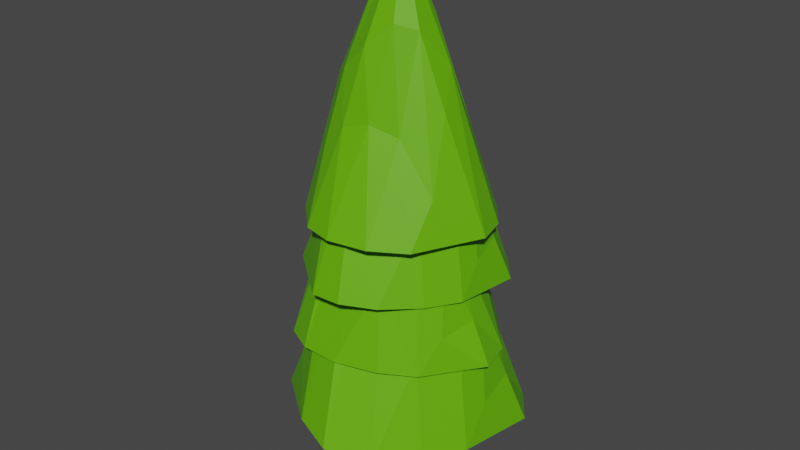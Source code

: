 # Source: single_PineTree.blend  (saved by Blender 3.3.6; exported with 4.5.12 LTS)
import bpy
from mathutils import Matrix  # noqa: F401  (used for matrix-valued properties, if any)

bpy.ops.wm.read_factory_settings(use_empty=True)
scene = bpy.context.scene
scene.name = 'Scene'

# ---- collections
col_collection = bpy.data.collections.new('Collection'); scene.collection.children.link(col_collection)

# ---- materials (node trees are filled in below, after node groups)
mat_runko = bpy.data.materials.new('Runko')
mat_runko.use_transparent_shadow = False
mat_lehdet = bpy.data.materials.new('Lehdet')
mat_lehdet.use_transparent_shadow = False

# ---- material node trees
mat_runko.use_nodes = True; mat_runko.node_tree.nodes.clear()
_N = mat_runko.node_tree.nodes; _L = mat_runko.node_tree.links
n0 = _N.new('ShaderNodeBsdfPrincipled'); n0.name = 'Principled BSDF'; n0.location = (10, 300)
n0.distribution = 'GGX'
n0.subsurface_method = 'RANDOM_WALK_SKIN'
n0.inputs[0].default_value = (0.281, 0.06781, 0.0, 1.0)
n0.inputs[3].default_value = 1.45
n0.inputs[27].default_value = (0.0, 0.0, 0.0, 1.0)
n0.inputs[28].default_value = 1.0
n1 = _N.new('ShaderNodeOutputMaterial'); n1.name = 'Material Output'; n1.location = (300, 300)
_L.new(n0.outputs[0], n1.inputs[0])
n1.is_active_output = True
mat_lehdet.use_nodes = True; mat_lehdet.node_tree.nodes.clear()
_N = mat_lehdet.node_tree.nodes; _L = mat_lehdet.node_tree.links
n0 = _N.new('ShaderNodeBsdfPrincipled'); n0.name = 'Principled BSDF'; n0.location = (10, 300)
n0.distribution = 'GGX'
n0.subsurface_method = 'RANDOM_WALK_SKIN'
n0.inputs[0].default_value = (0.1209, 0.448, 0.0, 1.0)
n0.inputs[3].default_value = 1.45
n0.inputs[27].default_value = (0.0, 0.0, 0.0, 1.0)
n0.inputs[28].default_value = 1.0
n1 = _N.new('ShaderNodeOutputMaterial'); n1.name = 'Material Output'; n1.location = (300, 300)
_L.new(n0.outputs[0], n1.inputs[0])
n1.is_active_output = True

# ---- world
world_world = bpy.data.worlds.new('World'); scene.world = world_world
world_world.use_nodes = True; world_world.node_tree.nodes.clear()
_N = world_world.node_tree.nodes; _L = world_world.node_tree.links
n0 = _N.new('ShaderNodeOutputWorld'); n0.name = 'World Output'; n0.location = (300, 300)
n1 = _N.new('ShaderNodeBackground'); n1.name = 'Background'; n1.location = (10, 300)
n1.inputs[0].default_value = (0.05088, 0.05088, 0.05088, 1.0)
_L.new(n1.outputs[0], n0.inputs[0])
n0.is_active_output = True
world_world.color = (0.05088, 0.05088, 0.05088)
world_world.use_sun_shadow = False
world_world.sun_shadow_jitter_overblur = 0.0

# ---- meshes
me_cube_001 = bpy.data.meshes.new('Cube.001')
me_cube_001.from_pydata([(0.2709, -0.08619, -0.1144), (0.08619, -0.2709, -0.1144), (0.04566, -0.1351, 3.19), (0.1343, -0.04647, 3.19), (0.1479, 0.2709, -0.1144), (0.2709, 0.1479, -0.1144), (0.1343, 0.06588, 3.19), (0.07528, 0.1249, 3.19), (-0.2709, 0.01387, -0.1144), (-0.01387, 0.2709, -0.1144), (-0.002362, 0.1249, 3.19), (-0.1257, 0.001547, 3.19), (-0.1542, -0.2709, -0.1144), (-0.2709, -0.1542, -0.1144), (-0.1257, -0.0791, 3.19), (-0.0697, -0.1351, 3.19), (-0.01114, 0.009315, 4.92), (0.5745, -0.597, 2.562), (-0.01114, 0.009315, 4.92), (-0.01114, 0.009315, 4.92), (-0.01114, 0.009315, 4.92), (-0.5488, 0.7469, 2.549), (-0.01114, 0.009315, 4.92), (-0.1782, 0.7455, 2.839), (0.0792, 0.314, 4.23), (-0.01372, 0.6414, 3.437), (0.01812, 0.8025, 2.561), (0.2642, 0.5676, 3.266), (0.3179, 0.6986, 2.566), (0.6249, 0.5031, 2.576), (0.8176, 0.253, 2.58), (0.4405, 0.05521, 3.913), (0.8755, -0.007977, 2.57), (0.5388, -0.1354, 3.598), (0.3049, -0.169, 4.224), (0.6005, -0.357, 2.949), (0.1637, -0.3103, 4.286), (0.3091, -0.4173, 3.415), (0.06769, -0.501, 3.498), (0.271, -0.7885, 2.566), (-0.04307, -0.4153, 4.09), (-0.1734, -0.5421, 3.428), (-0.08398, -0.8629, 2.573), (-0.358, -0.7973, 2.576), (-0.2645, -0.403, 3.872), (-0.3937, -0.5058, 3.248), (-0.1862, -0.1335, 4.477), (-0.6624, -0.5036, 2.571), (-0.4554, -0.2467, 3.769), (-0.2929, -0.04115, 4.265), (-0.8203, -0.06196, 2.563), (-0.5576, 0.1855, 3.352), (-0.3073, 0.1829, 3.994), (-0.7203, 0.5287, 2.557), (-0.3734, 0.5044, 3.459), (-0.4397, 0.6485, 2.923), (-0.2145, 0.6256, 3.455), (-0.1203, 0.3293, 4.119), (-0.02064, 0.01985, 4.514), (-0.7775, -0.4518, 2.02), (-0.02064, 0.01985, 4.514), (-0.02064, 0.01985, 4.514), (-0.02064, 0.01985, 4.514), (0.8614, 0.4128, 2.006), (-0.02064, 0.01985, 4.514), (0.778, 0.02977, 2.312), (0.2746, -0.141, 3.785), (0.6339, -0.1174, 2.946), (0.7935, -0.186, 2.018), (0.496, -0.3886, 2.764), (0.6196, -0.4732, 2.024), (0.3494, -0.7474, 2.034), (0.04802, -0.8915, 2.038), (-0.07312, -0.4575, 3.448), (-0.2348, -0.8936, 2.028), (-0.2921, -0.5171, 3.116), (-0.2751, -0.2676, 3.777), (-0.535, -0.5318, 2.429), (-0.39, -0.09026, 3.844), (-0.5329, -0.217, 2.922), (-0.566, 0.05125, 3.009), (-0.9085, -0.09546, 2.024), (-0.4529, 0.1469, 3.636), (-0.5552, 0.3098, 2.936), (-0.9069, 0.2883, 2.031), (-0.7783, 0.5573, 2.034), (-0.3911, 0.3732, 3.406), (-0.4689, 0.5297, 2.745), (-0.1296, 0.2326, 4.045), (-0.4071, 0.8072, 2.029), (-0.1871, 0.5361, 3.296), (-0.01049, 0.3225, 3.821), (0.08473, 0.8728, 2.02), (0.2825, 0.5462, 2.855), (0.2245, 0.2878, 3.535), (0.6737, 0.6385, 2.014), (0.5718, 0.2851, 2.968), (0.7355, 0.3217, 2.401), (0.662, 0.09384, 2.964), (0.3345, 0.06201, 3.667), (-0.01702, 0.01331, 4.006), (-0.9431, -0.05868, 1.408), (-0.01702, 0.01331, 4.006), (-0.01702, 0.01331, 4.006), (-0.01702, 0.01331, 4.006), (0.9869, -0.04755, 1.393), (-0.01702, 0.01331, 4.006), (0.7257, -0.3614, 1.712), (0.1784, -0.2773, 3.246), (0.5218, -0.4281, 2.372), (0.6363, -0.5682, 1.406), (0.264, -0.6124, 2.183), (0.3376, -0.75, 1.412), (-0.04388, -0.8735, 1.423), (-0.3916, -0.8618, 1.427), (-0.295, -0.4025, 2.896), (-0.6539, -0.7278, 1.417), (-0.5259, -0.3523, 2.549), (-0.3903, -0.13, 3.239), (-0.7574, -0.2492, 1.834), (-0.4112, 0.08911, 3.308), (-0.6042, 0.04065, 2.347), (-0.5058, 0.3045, 2.439), (-0.8928, 0.3336, 1.412), (-0.3553, 0.3384, 3.091), (-0.3716, 0.5381, 2.362), (-0.7069, 0.6873, 1.42), (-0.4588, 0.8741, 1.423), (-0.1895, 0.5179, 2.851), (-0.1861, 0.6998, 2.164), (-0.01549, 0.2622, 3.518), (0.004348, 0.9266, 1.417), (0.0773, 0.5704, 2.737), (0.1379, 0.2881, 3.284), (0.4903, 0.7508, 1.408), (0.5161, 0.3539, 2.278), (0.3383, 0.1431, 2.986), (0.9219, 0.2512, 1.402), (0.6579, -0.02638, 2.396), (0.8268, -0.07124, 1.805), (0.6493, -0.2464, 2.391), (0.3314, -0.1185, 3.123), (-0.01752, 0.021, 3.647), (-0.9618, -0.4983, 0.6324), (-0.01752, 0.021, 3.647), (-0.01752, 0.021, 3.647), (-0.01752, 0.021, 3.647), (1.073, 0.4372, 0.6155), (-0.01752, 0.021, 3.647), (0.9468, -0.01954, 0.9861), (0.3281, -0.1926, 2.765), (0.7632, -0.1876, 1.752), (0.9513, -0.2809, 0.6304), (0.579, -0.5058, 1.533), (0.7227, -0.616, 0.6379), (0.4173, -0.9524, 0.5482), (0.005395, -1.083, 0.655), (-0.1122, -0.5515, 2.359), (-0.344, -0.9855, 0.745), (-0.3804, -0.609, 1.957), (-0.3435, -0.3091, 2.757), (-0.6744, -0.6108, 1.127), (-0.4705, -0.08757, 2.837), (-0.6512, -0.2311, 1.723), (-0.6735, 0.09476, 1.829), (-1.102, -0.09374, 0.7282), (-0.5307, 0.2027, 2.586), (-0.6435, 0.406, 1.74), (-1.069, 0.4032, 0.6468), (-0.9511, 0.6916, 0.7108), (-0.4413, 0.4718, 2.307), (-0.5248, 0.6657, 1.51), (-0.1351, 0.2848, 3.08), (-0.3986, 1.034, 0.7523), (-0.1845, 0.6549, 2.175), (0.01464, 0.3856, 2.809), (0.1657, 1.043, 0.6334), (0.3829, 0.6362, 1.642), (0.2959, 0.3283, 2.463), (0.861, 0.7219, 0.6263), (0.7148, 0.3021, 1.779), (0.9147, 0.3355, 1.093), (0.811, 0.0654, 1.774), (0.4138, 0.04852, 2.623)], [], [(9, 10, 7, 4), (5, 6, 3, 0), (8, 9, 4, 5, 0, 1, 12, 13), (2, 1, 0, 3), (6, 5, 4, 7), (1, 2, 15, 12), (10, 9, 8, 11), (6, 7, 10, 11, 14, 15, 2, 3), (12, 15, 14, 13), (13, 14, 11, 8), (23, 26, 21), (57, 16, 24), (54, 57, 56), (54, 55, 53), (52, 57, 54), (51, 52, 54), (50, 51, 53), (47, 48, 50), (19, 46, 44), (19, 44, 40), (38, 41, 42), (39, 38, 42), (37, 39, 17), (37, 38, 39), (37, 36, 38), (34, 37, 35), (34, 18, 36), (35, 17, 32), (33, 35, 32), (31, 34, 33), (31, 18, 34), (31, 33, 32), (16, 18, 31), (29, 16, 30), (28, 27, 29), (25, 26, 23), (19, 20, 46), (18, 16, 22, 20, 19), (57, 22, 16), (25, 56, 57, 24), (32, 17, 39, 42, 43, 47, 50, 53, 21, 26, 28, 29, 30), (56, 25, 23), (44, 45, 41, 40), (55, 23, 21), (55, 56, 23), (54, 56, 55), (53, 55, 21), (52, 22, 57), (53, 51, 54), (51, 49, 52), (49, 22, 52), (49, 20, 22), (50, 48, 51), (48, 49, 51), (46, 49, 48), (46, 20, 49), (45, 48, 47), (45, 44, 48), (44, 46, 48), (43, 45, 47), (41, 45, 43), (27, 28, 26, 25), (42, 41, 43), (38, 40, 41), (38, 36, 40), (36, 19, 40), (18, 19, 36), (35, 37, 17), (34, 36, 37), (33, 34, 35), (30, 31, 32), (30, 16, 31), (27, 16, 29), (24, 16, 27), (25, 24, 27), (65, 68, 63), (99, 58, 66), (96, 99, 98), (96, 97, 95), (94, 99, 96), (93, 94, 96), (92, 93, 95), (89, 90, 92), (61, 88, 86), (61, 86, 82), (80, 83, 84), (81, 80, 84), (79, 81, 59), (79, 80, 81), (79, 78, 80), (76, 79, 77), (76, 60, 78), (77, 59, 74), (75, 77, 74), (73, 76, 75), (73, 60, 76), (73, 75, 74), (58, 60, 73), (71, 58, 72), (70, 69, 71), (67, 68, 65), (61, 62, 88), (60, 58, 64, 62, 61), (99, 64, 58), (67, 98, 99, 66), (74, 59, 81, 84, 85, 89, 92, 95, 63, 68, 70, 71, 72), (98, 67, 65), (86, 87, 83, 82), (97, 65, 63), (97, 98, 65), (96, 98, 97), (95, 97, 63), (94, 64, 99), (95, 93, 96), (93, 91, 94), (91, 64, 94), (91, 62, 64), (92, 90, 93), (90, 91, 93), (88, 91, 90), (88, 62, 91), (87, 90, 89), (87, 86, 90), (86, 88, 90), (85, 87, 89), (83, 87, 85), (69, 70, 68, 67), (84, 83, 85), (80, 82, 83), (80, 78, 82), (78, 61, 82), (60, 61, 78), (77, 79, 59), (76, 78, 79), (75, 76, 77), (72, 73, 74), (72, 58, 73), (69, 58, 71), (66, 58, 69), (67, 66, 69), (107, 110, 105), (141, 100, 108), (138, 141, 140), (138, 139, 137), (136, 141, 138), (135, 136, 138), (134, 135, 137), (131, 132, 134), (103, 130, 128), (103, 128, 124), (122, 125, 126), (123, 122, 126), (121, 123, 101), (121, 122, 123), (121, 120, 122), (118, 121, 119), (118, 102, 120), (119, 101, 116), (117, 119, 116), (115, 118, 117), (115, 102, 118), (115, 117, 116), (100, 102, 115), (113, 100, 114), (112, 111, 113), (109, 110, 107), (103, 104, 130), (102, 100, 106, 104, 103), (141, 106, 100), (109, 140, 141, 108), (116, 101, 123, 126, 127, 131, 134, 137, 105, 110, 112, 113, 114), (140, 109, 107), (128, 129, 125, 124), (139, 107, 105), (139, 140, 107), (138, 140, 139), (137, 139, 105), (136, 106, 141), (137, 135, 138), (135, 133, 136), (133, 106, 136), (133, 104, 106), (134, 132, 135), (132, 133, 135), (130, 133, 132), (130, 104, 133), (129, 132, 131), (129, 128, 132), (128, 130, 132), (127, 129, 131), (125, 129, 127), (111, 112, 110, 109), (126, 125, 127), (122, 124, 125), (122, 120, 124), (120, 103, 124), (102, 103, 120), (119, 121, 101), (118, 120, 121), (117, 118, 119), (114, 115, 116), (114, 100, 115), (111, 100, 113), (108, 100, 111), (109, 108, 111), (149, 152, 147), (183, 142, 150), (180, 183, 182), (180, 181, 179), (178, 183, 180), (177, 178, 180), (176, 177, 179), (173, 174, 176), (145, 172, 170), (145, 170, 166), (164, 167, 168), (165, 164, 168), (163, 165, 143), (163, 164, 165), (163, 162, 164), (160, 163, 161), (160, 144, 162), (161, 143, 158), (159, 161, 158), (157, 160, 159), (157, 144, 160), (157, 159, 158), (142, 144, 157), (155, 142, 156), (154, 153, 155), (151, 152, 149), (145, 146, 172), (144, 142, 148, 146, 145), (183, 148, 142), (151, 182, 183, 150), (158, 143, 165, 168, 169, 173, 176, 179, 147, 152, 154, 155, 156), (182, 151, 149), (170, 171, 167, 166), (181, 149, 147), (181, 182, 149), (180, 182, 181), (179, 181, 147), (178, 148, 183), (179, 177, 180), (177, 175, 178), (175, 148, 178), (175, 146, 148), (176, 174, 177), (174, 175, 177), (172, 175, 174), (172, 146, 175), (171, 174, 173), (171, 170, 174), (170, 172, 174), (169, 171, 173), (167, 171, 169), (153, 154, 152, 151), (168, 167, 169), (164, 166, 167), (164, 162, 166), (162, 145, 166), (144, 145, 162), (161, 163, 143), (160, 162, 163), (159, 160, 161), (156, 157, 158), (156, 142, 157), (153, 142, 155), (150, 142, 153), (151, 150, 153)])
me_cube_001.polygons.foreach_set('material_index', [0, 0, 0, 0, 0, 0, 0, 0, 0, 0, 1, 1, 1, 1, 1, 1, 1, 1, 1, 1, 1, 1, 1, 1, 1, 1, 1, 1, 1, 1, 1, 1, 1, 1, 1, 1, 1, 1, 1, 1, 1, 1, 1, 1, 1, 1, 1, 1, 1, 1, 1, 1, 1, 1, 1, 1, 1, 1, 1, 1, 1, 1, 1, 1, 1, 1, 1, 1, 1, 1, 1, 1, 1, 1, 1, 1, 1, 1, 1, 1, 1, 1, 1, 1, 1, 1, 1, 1, 1, 1, 1, 1, 1, 1, 1, 1, 1, 1, 1, 1, 1, 1, 1, 1, 1, 1, 1, 1, 1, 1, 1, 1, 1, 1, 1, 1, 1, 1, 1, 1, 1, 1, 1, 1, 1, 1, 1, 1, 1, 1, 1, 1, 1, 1, 1, 1, 1, 1, 1, 1, 1, 1, 1, 1, 1, 1, 1, 1, 1, 1, 1, 1, 1, 1, 1, 1, 1, 1, 1, 1, 1, 1, 1, 1, 1, 1, 1, 1, 1, 1, 1, 1, 1, 1, 1, 1, 1, 1, 1, 1, 1, 1, 1, 1, 1, 1, 1, 1, 1, 1, 1, 1, 1, 1, 1, 1, 1, 1, 1, 1, 1, 1, 1, 1, 1, 1, 1, 1, 1, 1, 1, 1, 1, 1, 1, 1, 1, 1, 1, 1, 1, 1, 1, 1, 1, 1, 1, 1, 1, 1, 1, 1, 1, 1, 1, 1, 1, 1, 1, 1, 1, 1, 1, 1, 1, 1, 1, 1, 1, 1, 1, 1, 1, 1, 1, 1, 1, 1, 1, 1, 1, 1, 1, 1, 1, 1, 1, 1, 1, 1])
_uv = me_cube_001.uv_layers.new(name='UVMap')
_uv.uv.foreach_set('vector', [0.375, 0.3686, 0.625, 0.3686, 0.625, 0.4433, 0.375, 0.4433, 0.375, 0.5567, 0.625, 0.5567, 0.625, 0.6648, 0.375, 0.6648, 0.125, 0.6186, 0.2436, 0.5, 0.3183, 0.5, 0.375, 0.5567, 0.375, 0.6648, 0.2898, 0.75, 0.1789, 0.75, 0.125, 0.6961, 0.625, 0.8352, 0.375, 0.8352, 0.375, 0.6648, 0.625, 0.6648, 0.625, 0.5567, 0.375, 0.5567, 0.375, 0.4433, 0.625, 0.4433, 0.375, 0.8352, 0.625, 0.8352, 0.625, 0.9461, 0.375, 0.9461, 0.625, 0.3686, 0.375, 0.3686, 0.375, 0.1314, 0.625, 0.1314, 0.625, 0.5567, 0.6817, 0.5, 0.7564, 0.5, 0.875, 0.6186, 0.875, 0.6961, 0.8211, 0.75, 0.7102, 0.75, 0.625, 0.6648, 0.375, 0.0, 0.625, 0.0, 0.625, 0.05385, 0.375, 0.05385, 0.375, 0.05385, 0.625, 0.05385, 0.625, 0.1314, 0.375, 0.1314, 0.01621, 0.557, 0.0, 0.5, 0.07546, 0.5, 0.05994, 0.8266, 0.0, 0.9999, 0.0, 0.841, 0.1039, 0.6839, 0.05994, 0.8266, 0.04536, 0.6828, 0.1039, 0.6839, 0.07713, 0.5758, 0.1391, 0.5017, 0.1537, 0.8021, 0.05994, 0.8266, 0.1039, 0.6839, 0.1869, 0.655, 0.1537, 0.8021, 0.1039, 0.6839, 0.2652, 0.501, 0.1869, 0.655, 0.1391, 0.5017, 0.3572, 0.5117, 0.3177, 0.7311, 0.2652, 0.501, 0.4611, 1.0, 0.3266, 0.8784, 0.3909, 0.7721, 0.4611, 1.0, 0.3909, 0.7721, 0.4706, 0.8152, 0.5247, 0.6929, 0.455, 0.6799, 0.4807, 0.5002, 0.5456, 0.4996, 0.5247, 0.6929, 0.4807, 0.5002, 0.6096, 0.6735, 0.5456, 0.4996, 0.6144, 0.5075, 0.6096, 0.6735, 0.5247, 0.6929, 0.5456, 0.4996, 0.6096, 0.6735, 0.5751, 0.8507, 0.5247, 0.6929, 0.6745, 0.8492, 0.6096, 0.6735, 0.669, 0.5821, 0.6745, 0.8492, 0.6998, 0.9995, 0.5751, 0.8507, 0.669, 0.5821, 0.6144, 0.5075, 0.7566, 0.5011, 0.7243, 0.6937, 0.669, 0.5821, 0.7566, 0.5011, 0.7795, 0.7775, 0.6745, 0.8492, 0.7243, 0.6937, 0.7795, 0.7775, 0.6998, 0.9995, 0.6745, 0.8492, 0.7795, 0.7775, 0.7243, 0.6937, 0.7566, 0.5011, 0.8851, 0.9994, 0.6998, 0.9995, 0.7795, 0.7775, 0.8826, 0.5016, 0.8851, 0.9994, 0.8249, 0.501, 0.9375, 0.5013, 0.9248, 0.6432, 0.8826, 0.5016, 0.9843, 0.6788, 0.9832, 0.506, 1.0, 0.5548, 0.4611, 1.0, 0.2202, 0.9994, 0.3266, 0.8784, 0.4618, 0.1809, 0.399, 0.4175, 0.1317, 0.4522, 0.02681, 0.2929, 0.1969, 0.0417, 0.05994, 0.8266, 0.08716, 0.9948, 0.0, 0.9999, 0.0, 0.6799, 0.04536, 0.6828, 0.05994, 0.8266, 0.0, 0.841, 0.9859, 0.2598, 0.9021, 0.06821, 0.8175, 0.02087, 0.7212, 0.01284, 0.6345, 0.04091, 0.5674, 0.09602, 0.5148, 0.2273, 0.5672, 0.4029, 0.6414, 0.4614, 0.7726, 0.4878, 0.8418, 0.4717, 0.9109, 0.4269, 0.9629, 0.3583, 0.04536, 0.6828, 0.0, 0.6799, 0.01621, 0.557, 0.3909, 0.7721, 0.3903, 0.642, 0.455, 0.6799, 0.4706, 0.8152, 0.07713, 0.5758, 0.01621, 0.557, 0.07546, 0.5, 0.07713, 0.5758, 0.04536, 0.6828, 0.01621, 0.557, 0.1039, 0.6839, 0.04536, 0.6828, 0.07713, 0.5758, 0.1391, 0.5017, 0.07713, 0.5758, 0.07546, 0.5, 0.1537, 0.8021, 0.08716, 0.9948, 0.05994, 0.8266, 0.1391, 0.5017, 0.1869, 0.655, 0.1039, 0.6839, 0.1869, 0.655, 0.2549, 0.8488, 0.1537, 0.8021, 0.2549, 0.8488, 0.08716, 0.9948, 0.1537, 0.8021, 0.2549, 0.8488, 0.2202, 0.9994, 0.08716, 0.9948, 0.2652, 0.501, 0.3177, 0.7311, 0.1869, 0.655, 0.3177, 0.7311, 0.2549, 0.8488, 0.1869, 0.655, 0.3266, 0.8784, 0.2549, 0.8488, 0.3177, 0.7311, 0.3266, 0.8784, 0.2202, 0.9994, 0.2549, 0.8488, 0.3903, 0.642, 0.3177, 0.7311, 0.3572, 0.5117, 0.3903, 0.642, 0.3909, 0.7721, 0.3177, 0.7311, 0.3909, 0.7721, 0.3266, 0.8784, 0.3177, 0.7311, 0.4198, 0.5018, 0.3903, 0.642, 0.3572, 0.5117, 0.455, 0.6799, 0.3903, 0.642, 0.4198, 0.5018, 0.9248, 0.6432, 0.9375, 0.5013, 0.9832, 0.506, 0.9843, 0.6788, 0.4807, 0.5002, 0.455, 0.6799, 0.4198, 0.5018, 0.5247, 0.6929, 0.4706, 0.8152, 0.455, 0.6799, 0.5247, 0.6929, 0.5751, 0.8507, 0.4706, 0.8152, 0.5751, 0.8507, 0.4611, 1.0, 0.4706, 0.8152, 0.6998, 0.9995, 0.4611, 1.0, 0.5751, 0.8507, 0.669, 0.5821, 0.6096, 0.6735, 0.6144, 0.5075, 0.6745, 0.8492, 0.5751, 0.8507, 0.6096, 0.6735, 0.7243, 0.6937, 0.6745, 0.8492, 0.669, 0.5821, 0.8249, 0.501, 0.7795, 0.7775, 0.7566, 0.5011, 0.8249, 0.501, 0.8851, 0.9994, 0.7795, 0.7775, 0.9248, 0.6432, 0.8851, 0.9994, 0.8826, 0.5016, 0.9666, 0.8456, 0.8851, 0.9994, 0.9248, 0.6432, 0.9843, 0.6788, 0.9666, 0.8456, 0.9248, 0.6432, 0.01621, 0.557, 0.0, 0.5, 0.07546, 0.5, 0.05994, 0.8266, 0.0, 0.9999, 0.0, 0.841, 0.1039, 0.6839, 0.05994, 0.8266, 0.04536, 0.6828, 0.1039, 0.6839, 0.07713, 0.5758, 0.1391, 0.5017, 0.1537, 0.8021, 0.05994, 0.8266, 0.1039, 0.6839, 0.1869, 0.655, 0.1537, 0.8021, 0.1039, 0.6839, 0.2652, 0.501, 0.1869, 0.655, 0.1391, 0.5017, 0.3572, 0.5117, 0.3177, 0.7311, 0.2652, 0.501, 0.4611, 1.0, 0.3266, 0.8784, 0.3909, 0.7721, 0.4611, 1.0, 0.3909, 0.7721, 0.4706, 0.8152, 0.5247, 0.6929, 0.455, 0.6799, 0.4807, 0.5002, 0.5456, 0.4996, 0.5247, 0.6929, 0.4807, 0.5002, 0.6096, 0.6735, 0.5456, 0.4996, 0.6144, 0.5075, 0.6096, 0.6735, 0.5247, 0.6929, 0.5456, 0.4996, 0.6096, 0.6735, 0.5751, 0.8507, 0.5247, 0.6929, 0.6745, 0.8492, 0.6096, 0.6735, 0.669, 0.5821, 0.6745, 0.8492, 0.6998, 0.9995, 0.5751, 0.8507, 0.669, 0.5821, 0.6144, 0.5075, 0.7566, 0.5011, 0.7243, 0.6937, 0.669, 0.5821, 0.7566, 0.5011, 0.7795, 0.7775, 0.6745, 0.8492, 0.7243, 0.6937, 0.7795, 0.7775, 0.6998, 0.9995, 0.6745, 0.8492, 0.7795, 0.7775, 0.7243, 0.6937, 0.7566, 0.5011, 0.8851, 0.9994, 0.6998, 0.9995, 0.7795, 0.7775, 0.8826, 0.5016, 0.8851, 0.9994, 0.8249, 0.501, 0.9375, 0.5013, 0.9248, 0.6432, 0.8826, 0.5016, 0.9843, 0.6788, 0.9832, 0.506, 1.0, 0.5548, 0.4611, 1.0, 0.2202, 0.9994, 0.3266, 0.8784, 0.4618, 0.1809, 0.399, 0.4175, 0.1317, 0.4522, 0.02681, 0.2929, 0.1969, 0.0417, 0.05994, 0.8266, 0.08716, 0.9948, 0.0, 0.9999, 0.0, 0.6799, 0.04536, 0.6828, 0.05994, 0.8266, 0.0, 0.841, 0.9859, 0.2598, 0.9021, 0.06821, 0.8175, 0.02087, 0.7212, 0.01284, 0.6345, 0.04091, 0.5674, 0.09602, 0.5148, 0.2273, 0.5672, 0.4029, 0.6414, 0.4614, 0.7726, 0.4878, 0.8418, 0.4717, 0.9109, 0.4269, 0.9629, 0.3583, 0.04536, 0.6828, 0.0, 0.6799, 0.01621, 0.557, 0.3909, 0.7721, 0.3903, 0.642, 0.455, 0.6799, 0.4706, 0.8152, 0.07713, 0.5758, 0.01621, 0.557, 0.07546, 0.5, 0.07713, 0.5758, 0.04536, 0.6828, 0.01621, 0.557, 0.1039, 0.6839, 0.04536, 0.6828, 0.07713, 0.5758, 0.1391, 0.5017, 0.07713, 0.5758, 0.07546, 0.5, 0.1537, 0.8021, 0.08716, 0.9948, 0.05994, 0.8266, 0.1391, 0.5017, 0.1869, 0.655, 0.1039, 0.6839, 0.1869, 0.655, 0.2549, 0.8488, 0.1537, 0.8021, 0.2549, 0.8488, 0.08716, 0.9948, 0.1537, 0.8021, 0.2549, 0.8488, 0.2202, 0.9994, 0.08716, 0.9948, 0.2652, 0.501, 0.3177, 0.7311, 0.1869, 0.655, 0.3177, 0.7311, 0.2549, 0.8488, 0.1869, 0.655, 0.3266, 0.8784, 0.2549, 0.8488, 0.3177, 0.7311, 0.3266, 0.8784, 0.2202, 0.9994, 0.2549, 0.8488, 0.3903, 0.642, 0.3177, 0.7311, 0.3572, 0.5117, 0.3903, 0.642, 0.3909, 0.7721, 0.3177, 0.7311, 0.3909, 0.7721, 0.3266, 0.8784, 0.3177, 0.7311, 0.4198, 0.5018, 0.3903, 0.642, 0.3572, 0.5117, 0.455, 0.6799, 0.3903, 0.642, 0.4198, 0.5018, 0.9248, 0.6432, 0.9375, 0.5013, 0.9832, 0.506, 0.9843, 0.6788, 0.4807, 0.5002, 0.455, 0.6799, 0.4198, 0.5018, 0.5247, 0.6929, 0.4706, 0.8152, 0.455, 0.6799, 0.5247, 0.6929, 0.5751, 0.8507, 0.4706, 0.8152, 0.5751, 0.8507, 0.4611, 1.0, 0.4706, 0.8152, 0.6998, 0.9995, 0.4611, 1.0, 0.5751, 0.8507, 0.669, 0.5821, 0.6096, 0.6735, 0.6144, 0.5075, 0.6745, 0.8492, 0.5751, 0.8507, 0.6096, 0.6735, 0.7243, 0.6937, 0.6745, 0.8492, 0.669, 0.5821, 0.8249, 0.501, 0.7795, 0.7775, 0.7566, 0.5011, 0.8249, 0.501, 0.8851, 0.9994, 0.7795, 0.7775, 0.9248, 0.6432, 0.8851, 0.9994, 0.8826, 0.5016, 0.9666, 0.8456, 0.8851, 0.9994, 0.9248, 0.6432, 0.9843, 0.6788, 0.9666, 0.8456, 0.9248, 0.6432, 0.01621, 0.557, 0.0, 0.5, 0.07546, 0.5, 0.05994, 0.8266, 0.0, 0.9999, 0.0, 0.841, 0.1039, 0.6839, 0.05994, 0.8266, 0.04536, 0.6828, 0.1039, 0.6839, 0.07713, 0.5758, 0.1391, 0.5017, 0.1537, 0.8021, 0.05994, 0.8266, 0.1039, 0.6839, 0.1869, 0.655, 0.1537, 0.8021, 0.1039, 0.6839, 0.2652, 0.501, 0.1869, 0.655, 0.1391, 0.5017, 0.3572, 0.5117, 0.3177, 0.7311, 0.2652, 0.501, 0.4611, 1.0, 0.3266, 0.8784, 0.3909, 0.7721, 0.4611, 1.0, 0.3909, 0.7721, 0.4706, 0.8152, 0.5247, 0.6929, 0.455, 0.6799, 0.4807, 0.5002, 0.5456, 0.4996, 0.5247, 0.6929, 0.4807, 0.5002, 0.6096, 0.6735, 0.5456, 0.4996, 0.6144, 0.5075, 0.6096, 0.6735, 0.5247, 0.6929, 0.5456, 0.4996, 0.6096, 0.6735, 0.5751, 0.8507, 0.5247, 0.6929, 0.6745, 0.8492, 0.6096, 0.6735, 0.669, 0.5821, 0.6745, 0.8492, 0.6998, 0.9995, 0.5751, 0.8507, 0.669, 0.5821, 0.6144, 0.5075, 0.7566, 0.5011, 0.7243, 0.6937, 0.669, 0.5821, 0.7566, 0.5011, 0.7795, 0.7775, 0.6745, 0.8492, 0.7243, 0.6937, 0.7795, 0.7775, 0.6998, 0.9995, 0.6745, 0.8492, 0.7795, 0.7775, 0.7243, 0.6937, 0.7566, 0.5011, 0.8851, 0.9994, 0.6998, 0.9995, 0.7795, 0.7775, 0.8826, 0.5016, 0.8851, 0.9994, 0.8249, 0.501, 0.9375, 0.5013, 0.9248, 0.6432, 0.8826, 0.5016, 0.9843, 0.6788, 0.9832, 0.506, 1.0, 0.5548, 0.4611, 1.0, 0.2202, 0.9994, 0.3266, 0.8784, 0.4618, 0.1809, 0.399, 0.4175, 0.1317, 0.4522, 0.02681, 0.2929, 0.1969, 0.0417, 0.05994, 0.8266, 0.08716, 0.9948, 0.0, 0.9999, 0.0, 0.6799, 0.04536, 0.6828, 0.05994, 0.8266, 0.0, 0.841, 0.9859, 0.2598, 0.9021, 0.06821, 0.8175, 0.02087, 0.7212, 0.01284, 0.6345, 0.04091, 0.5674, 0.09602, 0.5148, 0.2273, 0.5672, 0.4029, 0.6414, 0.4614, 0.7726, 0.4878, 0.8418, 0.4717, 0.9109, 0.4269, 0.9629, 0.3583, 0.04536, 0.6828, 0.0, 0.6799, 0.01621, 0.557, 0.3909, 0.7721, 0.3903, 0.642, 0.455, 0.6799, 0.4706, 0.8152, 0.07713, 0.5758, 0.01621, 0.557, 0.07546, 0.5, 0.07713, 0.5758, 0.04536, 0.6828, 0.01621, 0.557, 0.1039, 0.6839, 0.04536, 0.6828, 0.07713, 0.5758, 0.1391, 0.5017, 0.07713, 0.5758, 0.07546, 0.5, 0.1537, 0.8021, 0.08716, 0.9948, 0.05994, 0.8266, 0.1391, 0.5017, 0.1869, 0.655, 0.1039, 0.6839, 0.1869, 0.655, 0.2549, 0.8488, 0.1537, 0.8021, 0.2549, 0.8488, 0.08716, 0.9948, 0.1537, 0.8021, 0.2549, 0.8488, 0.2202, 0.9994, 0.08716, 0.9948, 0.2652, 0.501, 0.3177, 0.7311, 0.1869, 0.655, 0.3177, 0.7311, 0.2549, 0.8488, 0.1869, 0.655, 0.3266, 0.8784, 0.2549, 0.8488, 0.3177, 0.7311, 0.3266, 0.8784, 0.2202, 0.9994, 0.2549, 0.8488, 0.3903, 0.642, 0.3177, 0.7311, 0.3572, 0.5117, 0.3903, 0.642, 0.3909, 0.7721, 0.3177, 0.7311, 0.3909, 0.7721, 0.3266, 0.8784, 0.3177, 0.7311, 0.4198, 0.5018, 0.3903, 0.642, 0.3572, 0.5117, 0.455, 0.6799, 0.3903, 0.642, 0.4198, 0.5018, 0.9248, 0.6432, 0.9375, 0.5013, 0.9832, 0.506, 0.9843, 0.6788, 0.4807, 0.5002, 0.455, 0.6799, 0.4198, 0.5018, 0.5247, 0.6929, 0.4706, 0.8152, 0.455, 0.6799, 0.5247, 0.6929, 0.5751, 0.8507, 0.4706, 0.8152, 0.5751, 0.8507, 0.4611, 1.0, 0.4706, 0.8152, 0.6998, 0.9995, 0.4611, 1.0, 0.5751, 0.8507, 0.669, 0.5821, 0.6096, 0.6735, 0.6144, 0.5075, 0.6745, 0.8492, 0.5751, 0.8507, 0.6096, 0.6735, 0.7243, 0.6937, 0.6745, 0.8492, 0.669, 0.5821, 0.8249, 0.501, 0.7795, 0.7775, 0.7566, 0.5011, 0.8249, 0.501, 0.8851, 0.9994, 0.7795, 0.7775, 0.9248, 0.6432, 0.8851, 0.9994, 0.8826, 0.5016, 0.9666, 0.8456, 0.8851, 0.9994, 0.9248, 0.6432, 0.9843, 0.6788, 0.9666, 0.8456, 0.9248, 0.6432, 0.01621, 0.557, 0.0, 0.5, 0.07546, 0.5, 0.05994, 0.8266, 0.0, 0.9999, 0.0, 0.841, 0.1039, 0.6839, 0.05994, 0.8266, 0.04536, 0.6828, 0.1039, 0.6839, 0.07713, 0.5758, 0.1391, 0.5017, 0.1537, 0.8021, 0.05994, 0.8266, 0.1039, 0.6839, 0.1869, 0.655, 0.1537, 0.8021, 0.1039, 0.6839, 0.2652, 0.501, 0.1869, 0.655, 0.1391, 0.5017, 0.3572, 0.5117, 0.3177, 0.7311, 0.2652, 0.501, 0.4611, 1.0, 0.3266, 0.8784, 0.3909, 0.7721, 0.4611, 1.0, 0.3909, 0.7721, 0.4706, 0.8152, 0.5247, 0.6929, 0.455, 0.6799, 0.4807, 0.5002, 0.5456, 0.4996, 0.5247, 0.6929, 0.4807, 0.5002, 0.6096, 0.6735, 0.5456, 0.4996, 0.6144, 0.5075, 0.6096, 0.6735, 0.5247, 0.6929, 0.5456, 0.4996, 0.6096, 0.6735, 0.5751, 0.8507, 0.5247, 0.6929, 0.6745, 0.8492, 0.6096, 0.6735, 0.669, 0.5821, 0.6745, 0.8492, 0.6998, 0.9995, 0.5751, 0.8507, 0.669, 0.5821, 0.6144, 0.5075, 0.7566, 0.5011, 0.7243, 0.6937, 0.669, 0.5821, 0.7566, 0.5011, 0.7795, 0.7775, 0.6745, 0.8492, 0.7243, 0.6937, 0.7795, 0.7775, 0.6998, 0.9995, 0.6745, 0.8492, 0.7795, 0.7775, 0.7243, 0.6937, 0.7566, 0.5011, 0.8851, 0.9994, 0.6998, 0.9995, 0.7795, 0.7775, 0.8826, 0.5016, 0.8851, 0.9994, 0.8249, 0.501, 0.9375, 0.5013, 0.9248, 0.6432, 0.8826, 0.5016, 0.9843, 0.6788, 0.9832, 0.506, 1.0, 0.5548, 0.4611, 1.0, 0.2202, 0.9994, 0.3266, 0.8784, 0.4618, 0.1809, 0.399, 0.4175, 0.1317, 0.4522, 0.02681, 0.2929, 0.1969, 0.0417, 0.05994, 0.8266, 0.08716, 0.9948, 0.0, 0.9999, 0.0, 0.6799, 0.04536, 0.6828, 0.05994, 0.8266, 0.0, 0.841, 0.9859, 0.2598, 0.9021, 0.06821, 0.8175, 0.02087, 0.7212, 0.01284, 0.6345, 0.04091, 0.5674, 0.09602, 0.5148, 0.2273, 0.5672, 0.4029, 0.6414, 0.4614, 0.7726, 0.4878, 0.8418, 0.4717, 0.9109, 0.4269, 0.9629, 0.3583, 0.04536, 0.6828, 0.0, 0.6799, 0.01621, 0.557, 0.3909, 0.7721, 0.3903, 0.642, 0.455, 0.6799, 0.4706, 0.8152, 0.07713, 0.5758, 0.01621, 0.557, 0.07546, 0.5, 0.07713, 0.5758, 0.04536, 0.6828, 0.01621, 0.557, 0.1039, 0.6839, 0.04536, 0.6828, 0.07713, 0.5758, 0.1391, 0.5017, 0.07713, 0.5758, 0.07546, 0.5, 0.1537, 0.8021, 0.08716, 0.9948, 0.05994, 0.8266, 0.1391, 0.5017, 0.1869, 0.655, 0.1039, 0.6839, 0.1869, 0.655, 0.2549, 0.8488, 0.1537, 0.8021, 0.2549, 0.8488, 0.08716, 0.9948, 0.1537, 0.8021, 0.2549, 0.8488, 0.2202, 0.9994, 0.08716, 0.9948, 0.2652, 0.501, 0.3177, 0.7311, 0.1869, 0.655, 0.3177, 0.7311, 0.2549, 0.8488, 0.1869, 0.655, 0.3266, 0.8784, 0.2549, 0.8488, 0.3177, 0.7311, 0.3266, 0.8784, 0.2202, 0.9994, 0.2549, 0.8488, 0.3903, 0.642, 0.3177, 0.7311, 0.3572, 0.5117, 0.3903, 0.642, 0.3909, 0.7721, 0.3177, 0.7311, 0.3909, 0.7721, 0.3266, 0.8784, 0.3177, 0.7311, 0.4198, 0.5018, 0.3903, 0.642, 0.3572, 0.5117, 0.455, 0.6799, 0.3903, 0.642, 0.4198, 0.5018, 0.9248, 0.6432, 0.9375, 0.5013, 0.9832, 0.506, 0.9843, 0.6788, 0.4807, 0.5002, 0.455, 0.6799, 0.4198, 0.5018, 0.5247, 0.6929, 0.4706, 0.8152, 0.455, 0.6799, 0.5247, 0.6929, 0.5751, 0.8507, 0.4706, 0.8152, 0.5751, 0.8507, 0.4611, 1.0, 0.4706, 0.8152, 0.6998, 0.9995, 0.4611, 1.0, 0.5751, 0.8507, 0.669, 0.5821, 0.6096, 0.6735, 0.6144, 0.5075, 0.6745, 0.8492, 0.5751, 0.8507, 0.6096, 0.6735, 0.7243, 0.6937, 0.6745, 0.8492, 0.669, 0.5821, 0.8249, 0.501, 0.7795, 0.7775, 0.7566, 0.5011, 0.8249, 0.501, 0.8851, 0.9994, 0.7795, 0.7775, 0.9248, 0.6432, 0.8851, 0.9994, 0.8826, 0.5016, 0.9666, 0.8456, 0.8851, 0.9994, 0.9248, 0.6432, 0.9843, 0.6788, 0.9666, 0.8456, 0.9248, 0.6432])
me_cube_001.materials.append(mat_runko)
me_cube_001.materials.append(mat_lehdet)
me_cube_001.update()

# ---- objects
ob_cube = bpy.data.objects.new('Cube', me_cube_001)

# ---- transforms, parenting, visibility, modifiers, constraints
ob_cube.location = (0.0, 0.0, 0.0)

# ---- collection membership
col_collection.objects.link(ob_cube)

# ---- scene / render settings (as saved in the file)
scene.frame_start = 1; scene.frame_end = 250; scene.frame_set(1)
scene.render.engine = 'BLENDER_EEVEE_NEXT'
scene.cycles.sampling_pattern = 'TABULATED_SOBOL'
scene.cycles.use_light_tree = False
scene.view_settings.view_transform = 'Filmic'
bpy.context.view_layer.update()

# ---- added for rendering (the .blend has no active camera and no usable light): camera, sun
cam_auto = bpy.data.cameras.new('AutoCamera')
cam_auto.lens = 50.0
cam_auto.sensor_width = 36.0
cam_auto.clip_end = 1000.0
ob_auto_camera = bpy.data.objects.new('AutoCamera', cam_auto)
scene.collection.objects.link(ob_auto_camera)
ob_auto_camera.location = (5.4274, -6.55038, 6.75641)
ob_auto_camera.rotation_euler = (1.09748, -7.21219e-08, 0.694738)
scene.camera = ob_auto_camera
light_auto_sun = bpy.data.lights.new('AutoSun', 'SUN')
light_auto_sun.energy = 3.0
light_auto_sun.angle = 0.0523599
ob_auto_sun = bpy.data.objects.new('AutoSun', light_auto_sun)
scene.collection.objects.link(ob_auto_sun)
ob_auto_sun.rotation_euler = (0.872665, 0.174533, 0.523599)
bpy.context.view_layer.update()

